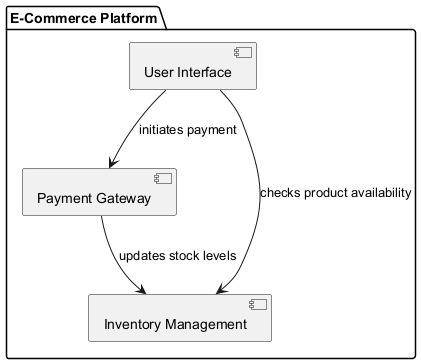

The diagram above was rendered by PlantUML. Its source (embedded in the PNG):
@startuml
package "E-Commerce Platform" {
    [User Interface] --> [Payment Gateway] : initiates payment
    [User Interface] --> [Inventory Management] : checks product availability
    [Payment Gateway] --> [Inventory Management] : updates stock levels
}
@enduml